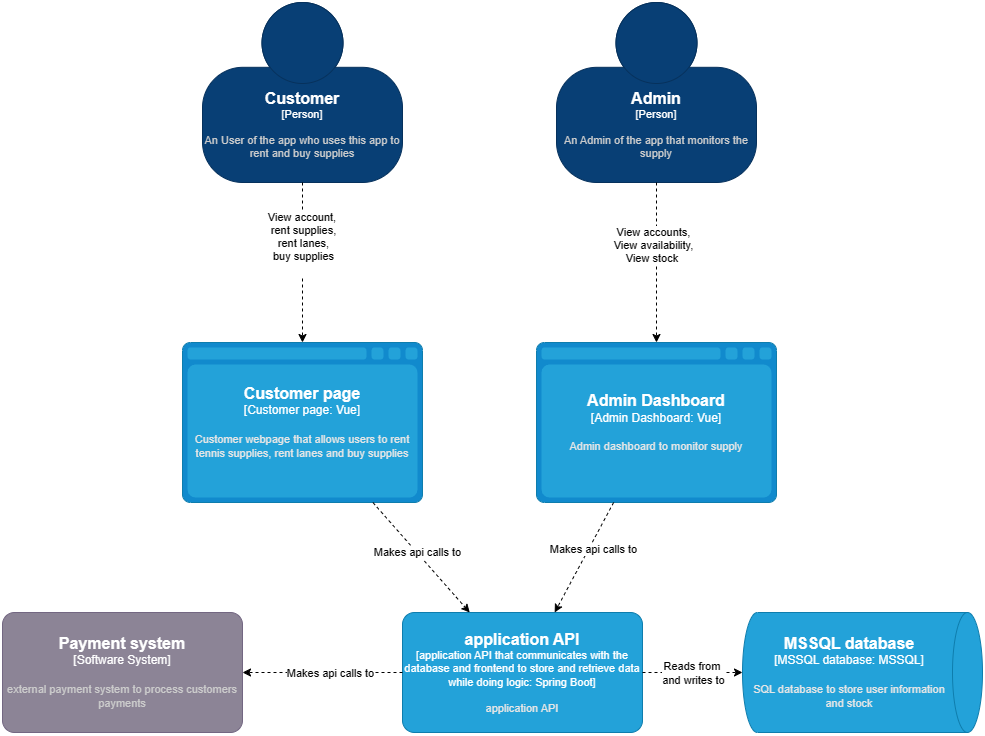

The diagram above was exported from draw.io. Its source (the exported page's mxGraphModel, read from the mxfile embedded in the PNG):
<mxGraphModel dx="2658" dy="1591" grid="1" gridSize="10" guides="1" tooltips="1" connect="1" arrows="1" fold="1" page="1" pageScale="1" pageWidth="1169" pageHeight="827" math="0" shadow="0">
  <root>
    <mxCell id="0" />
    <mxCell id="1" parent="0" />
    <object placeholders="1" c4Name="Customer" c4Type="Person" c4Description="An User of the app who uses this app to rent and buy supplies" label="&lt;font style=&quot;font-size: 16px&quot;&gt;&lt;b&gt;%c4Name%&lt;/b&gt;&lt;/font&gt;&lt;div&gt;[%c4Type%]&lt;/div&gt;&lt;br&gt;&lt;div&gt;&lt;font style=&quot;font-size: 11px&quot;&gt;&lt;font color=&quot;#cccccc&quot;&gt;%c4Description%&lt;/font&gt;&lt;/div&gt;" id="tJiusB9u_01UPpiJX9_t-4">
      <mxCell style="html=1;fontSize=11;dashed=0;whiteSpace=wrap;fillColor=#083F75;strokeColor=#06315C;fontColor=#ffffff;shape=mxgraph.c4.person2;align=center;metaEdit=1;points=[[0.5,0,0],[1,0.5,0],[1,0.75,0],[0.75,1,0],[0.5,1,0],[0.25,1,0],[0,0.75,0],[0,0.5,0]];resizable=0;" parent="1" vertex="1">
        <mxGeometry x="130" y="-130" width="200" height="180" as="geometry" />
      </mxCell>
    </object>
    <object placeholders="1" c4Name="Admin" c4Type="Person" c4Description="An Admin of the app that monitors the supply " label="&lt;font style=&quot;font-size: 16px&quot;&gt;&lt;b&gt;%c4Name%&lt;/b&gt;&lt;/font&gt;&lt;div&gt;[%c4Type%]&lt;/div&gt;&lt;br&gt;&lt;div&gt;&lt;font style=&quot;font-size: 11px&quot;&gt;&lt;font color=&quot;#cccccc&quot;&gt;%c4Description%&lt;/font&gt;&lt;/div&gt;" id="tJiusB9u_01UPpiJX9_t-5">
      <mxCell style="html=1;fontSize=11;dashed=0;whiteSpace=wrap;fillColor=#083F75;strokeColor=#06315C;fontColor=#ffffff;shape=mxgraph.c4.person2;align=center;metaEdit=1;points=[[0.5,0,0],[1,0.5,0],[1,0.75,0],[0.75,1,0],[0.5,1,0],[0.25,1,0],[0,0.75,0],[0,0.5,0]];resizable=0;" parent="1" vertex="1">
        <mxGeometry x="484" y="-130" width="200" height="180" as="geometry" />
      </mxCell>
    </object>
    <object placeholders="1" c4Type="Admin Dashboard" c4Container="Admin Dashboard" c4Technology="Vue" c4Description="Admin dashboard to monitor supply" label="&lt;font style=&quot;font-size: 16px&quot;&gt;&lt;b&gt;%c4Type%&lt;/b&gt;&lt;/font&gt;&lt;div&gt;[%c4Container%:&amp;nbsp;%c4Technology%]&lt;/div&gt;&lt;br&gt;&lt;div&gt;&lt;font style=&quot;font-size: 11px&quot;&gt;&lt;font color=&quot;#E6E6E6&quot;&gt;%c4Description%&lt;/font&gt;&lt;/div&gt;" id="tJiusB9u_01UPpiJX9_t-6">
      <mxCell style="shape=mxgraph.c4.webBrowserContainer2;whiteSpace=wrap;html=1;boundedLbl=1;rounded=0;labelBackgroundColor=none;strokeColor=#118ACD;fillColor=#23A2D9;strokeColor=#118ACD;strokeColor2=#0E7DAD;fontSize=12;fontColor=#ffffff;align=center;metaEdit=1;points=[[0.5,0,0],[1,0.25,0],[1,0.5,0],[1,0.75,0],[0.5,1,0],[0,0.75,0],[0,0.5,0],[0,0.25,0]];resizable=0;" parent="1" vertex="1">
        <mxGeometry x="464" y="210" width="240" height="160" as="geometry" />
      </mxCell>
    </object>
    <object placeholders="1" c4Type="Customer page" c4Container="Customer page" c4Technology="Vue" c4Description="Customer webpage that allows users to rent tennis supplies, rent lanes and buy supplies " label="&lt;font style=&quot;font-size: 16px&quot;&gt;&lt;b&gt;%c4Type%&lt;/b&gt;&lt;/font&gt;&lt;div&gt;[%c4Container%:&amp;nbsp;%c4Technology%]&lt;/div&gt;&lt;br&gt;&lt;div&gt;&lt;font style=&quot;font-size: 11px&quot;&gt;&lt;font color=&quot;#E6E6E6&quot;&gt;%c4Description%&lt;/font&gt;&lt;/div&gt;" id="tJiusB9u_01UPpiJX9_t-7">
      <mxCell style="shape=mxgraph.c4.webBrowserContainer2;whiteSpace=wrap;html=1;boundedLbl=1;rounded=0;labelBackgroundColor=none;strokeColor=#118ACD;fillColor=#23A2D9;strokeColor=#118ACD;strokeColor2=#0E7DAD;fontSize=12;fontColor=#ffffff;align=center;metaEdit=1;points=[[0.5,0,0],[1,0.25,0],[1,0.5,0],[1,0.75,0],[0.5,1,0],[0,0.75,0],[0,0.5,0],[0,0.25,0]];resizable=0;" parent="1" vertex="1">
        <mxGeometry x="110" y="210" width="240" height="160" as="geometry" />
      </mxCell>
    </object>
    <object placeholders="1" c4Name="application API" c4Type="application API that communicates with the database and frontend to store and retrieve data while doing logic" c4Technology="Spring Boot" c4Description="application API" label="&lt;font style=&quot;font-size: 16px&quot;&gt;&lt;b&gt;%c4Name%&lt;/b&gt;&lt;/font&gt;&lt;div&gt;[%c4Type%: %c4Technology%]&lt;/div&gt;&lt;br&gt;&lt;div&gt;&lt;font style=&quot;font-size: 11px&quot;&gt;&lt;font color=&quot;#E6E6E6&quot;&gt;%c4Description%&lt;/font&gt;&lt;/div&gt;" id="tJiusB9u_01UPpiJX9_t-9">
      <mxCell style="rounded=1;whiteSpace=wrap;html=1;fontSize=11;labelBackgroundColor=none;fillColor=#23A2D9;fontColor=#ffffff;align=center;arcSize=10;strokeColor=#0E7DAD;metaEdit=1;resizable=0;points=[[0.25,0,0],[0.5,0,0],[0.75,0,0],[1,0.25,0],[1,0.5,0],[1,0.75,0],[0.75,1,0],[0.5,1,0],[0.25,1,0],[0,0.75,0],[0,0.5,0],[0,0.25,0]];" parent="1" vertex="1">
        <mxGeometry x="330" y="480" width="240" height="120" as="geometry" />
      </mxCell>
    </object>
    <object placeholders="1" c4Type="MSSQL database" c4Container="MSSQL database" c4Technology="MSSQL" c4Description="SQL database to store user information and stock" label="&lt;font style=&quot;font-size: 16px&quot;&gt;&lt;b&gt;%c4Type%&lt;/b&gt;&lt;/font&gt;&lt;div&gt;[%c4Container%:&amp;nbsp;%c4Technology%]&lt;/div&gt;&lt;br&gt;&lt;div&gt;&lt;font style=&quot;font-size: 11px&quot;&gt;&lt;font color=&quot;#E6E6E6&quot;&gt;%c4Description%&lt;/font&gt;&lt;/div&gt;" id="tJiusB9u_01UPpiJX9_t-10">
      <mxCell style="shape=cylinder3;size=15;direction=south;whiteSpace=wrap;html=1;boundedLbl=1;rounded=0;labelBackgroundColor=none;fillColor=#23A2D9;fontSize=12;fontColor=#ffffff;align=center;strokeColor=#0E7DAD;metaEdit=1;points=[[0.5,0,0],[1,0.25,0],[1,0.5,0],[1,0.75,0],[0.5,1,0],[0,0.75,0],[0,0.5,0],[0,0.25,0]];resizable=0;" parent="1" vertex="1">
        <mxGeometry x="670" y="480" width="240" height="120" as="geometry" />
      </mxCell>
    </object>
    <mxCell id="zqkXiwjLQiCNz8Se2z33-1" value="" style="endArrow=classic;html=1;rounded=0;dashed=1;" parent="1" source="tJiusB9u_01UPpiJX9_t-5" target="tJiusB9u_01UPpiJX9_t-6" edge="1">
      <mxGeometry width="50" height="50" relative="1" as="geometry">
        <mxPoint x="310" y="560" as="sourcePoint" />
        <mxPoint x="360" y="510" as="targetPoint" />
      </mxGeometry>
    </mxCell>
    <mxCell id="zqkXiwjLQiCNz8Se2z33-10" value="View accounts,&lt;div&gt;View availability,&lt;/div&gt;&lt;div&gt;View stock&amp;nbsp;&lt;/div&gt;" style="edgeLabel;html=1;align=center;verticalAlign=middle;resizable=0;points=[];" parent="zqkXiwjLQiCNz8Se2z33-1" vertex="1" connectable="0">
      <mxGeometry x="-0.3003" y="5" relative="1" as="geometry">
        <mxPoint x="-9" y="7" as="offset" />
      </mxGeometry>
    </mxCell>
    <mxCell id="zqkXiwjLQiCNz8Se2z33-2" value="" style="endArrow=classic;html=1;rounded=0;dashed=1;" parent="1" source="tJiusB9u_01UPpiJX9_t-4" target="tJiusB9u_01UPpiJX9_t-7" edge="1">
      <mxGeometry width="50" height="50" relative="1" as="geometry">
        <mxPoint x="320" y="570" as="sourcePoint" />
        <mxPoint x="370" y="520" as="targetPoint" />
      </mxGeometry>
    </mxCell>
    <mxCell id="zqkXiwjLQiCNz8Se2z33-9" value="View account,&amp;nbsp;&lt;div&gt;rent supplies,&lt;/div&gt;&lt;div&gt;rent lanes,&lt;/div&gt;&lt;div&gt;buy supplies&lt;/div&gt;&lt;div&gt;&lt;br&gt;&lt;/div&gt;" style="edgeLabel;html=1;align=center;verticalAlign=middle;resizable=0;points=[];" parent="zqkXiwjLQiCNz8Se2z33-2" vertex="1" connectable="0">
      <mxGeometry x="-0.4039" y="3" relative="1" as="geometry">
        <mxPoint x="-3" y="13" as="offset" />
      </mxGeometry>
    </mxCell>
    <mxCell id="zqkXiwjLQiCNz8Se2z33-3" value="" style="endArrow=classic;html=1;rounded=0;dashed=1;" parent="1" source="tJiusB9u_01UPpiJX9_t-6" target="tJiusB9u_01UPpiJX9_t-9" edge="1">
      <mxGeometry width="50" height="50" relative="1" as="geometry">
        <mxPoint x="590" y="510" as="sourcePoint" />
        <mxPoint x="640" y="460" as="targetPoint" />
      </mxGeometry>
    </mxCell>
    <mxCell id="zqkXiwjLQiCNz8Se2z33-7" value="Makes api calls to" style="edgeLabel;html=1;align=center;verticalAlign=middle;resizable=0;points=[];" parent="zqkXiwjLQiCNz8Se2z33-3" vertex="1" connectable="0">
      <mxGeometry x="-0.2013" y="4" relative="1" as="geometry">
        <mxPoint x="-1" as="offset" />
      </mxGeometry>
    </mxCell>
    <mxCell id="zqkXiwjLQiCNz8Se2z33-4" value="" style="endArrow=classic;html=1;rounded=0;dashed=1;" parent="1" source="tJiusB9u_01UPpiJX9_t-7" target="tJiusB9u_01UPpiJX9_t-9" edge="1">
      <mxGeometry width="50" height="50" relative="1" as="geometry">
        <mxPoint x="460" y="550" as="sourcePoint" />
        <mxPoint x="510" y="500" as="targetPoint" />
      </mxGeometry>
    </mxCell>
    <mxCell id="zqkXiwjLQiCNz8Se2z33-8" value="Makes api calls to" style="edgeLabel;html=1;align=center;verticalAlign=middle;resizable=0;points=[];" parent="zqkXiwjLQiCNz8Se2z33-4" vertex="1" connectable="0">
      <mxGeometry x="-0.0977" relative="1" as="geometry">
        <mxPoint as="offset" />
      </mxGeometry>
    </mxCell>
    <mxCell id="zqkXiwjLQiCNz8Se2z33-5" value="" style="endArrow=classic;html=1;rounded=0;dashed=1;" parent="1" source="tJiusB9u_01UPpiJX9_t-9" target="tJiusB9u_01UPpiJX9_t-10" edge="1">
      <mxGeometry width="50" height="50" relative="1" as="geometry">
        <mxPoint x="880" y="450" as="sourcePoint" />
        <mxPoint x="930" y="400" as="targetPoint" />
      </mxGeometry>
    </mxCell>
    <mxCell id="zqkXiwjLQiCNz8Se2z33-6" value="Reads from&amp;nbsp;&lt;div&gt;and writes to&lt;/div&gt;" style="edgeLabel;html=1;align=center;verticalAlign=middle;resizable=0;points=[];" parent="zqkXiwjLQiCNz8Se2z33-5" vertex="1" connectable="0">
      <mxGeometry x="-0.4438" y="2" relative="1" as="geometry">
        <mxPoint x="23" y="2" as="offset" />
      </mxGeometry>
    </mxCell>
    <object placeholders="1" c4Name="Payment system" c4Type="Software System" c4Description="external payment system to process customers payments" label="&lt;font style=&quot;font-size: 16px&quot;&gt;&lt;b&gt;%c4Name%&lt;/b&gt;&lt;/font&gt;&lt;div&gt;[%c4Type%]&lt;/div&gt;&lt;br&gt;&lt;div&gt;&lt;font style=&quot;font-size: 11px&quot;&gt;&lt;font color=&quot;#cccccc&quot;&gt;%c4Description%&lt;/font&gt;&lt;/div&gt;" id="ZIuP7GUe710QH3kVfk7Z-1">
      <mxCell style="rounded=1;whiteSpace=wrap;html=1;labelBackgroundColor=none;fillColor=#8C8496;fontColor=#ffffff;align=center;arcSize=10;strokeColor=#736782;metaEdit=1;resizable=0;points=[[0.25,0,0],[0.5,0,0],[0.75,0,0],[1,0.25,0],[1,0.5,0],[1,0.75,0],[0.75,1,0],[0.5,1,0],[0.25,1,0],[0,0.75,0],[0,0.5,0],[0,0.25,0]];" vertex="1" parent="1">
        <mxGeometry x="-70" y="480" width="240" height="120" as="geometry" />
      </mxCell>
    </object>
    <mxCell id="ZIuP7GUe710QH3kVfk7Z-2" value="" style="endArrow=classic;html=1;rounded=0;dashed=1;" edge="1" parent="1" source="tJiusB9u_01UPpiJX9_t-9" target="ZIuP7GUe710QH3kVfk7Z-1">
      <mxGeometry width="50" height="50" relative="1" as="geometry">
        <mxPoint x="310" y="380" as="sourcePoint" />
        <mxPoint x="407" y="490" as="targetPoint" />
      </mxGeometry>
    </mxCell>
    <mxCell id="ZIuP7GUe710QH3kVfk7Z-3" value="Makes api calls to" style="edgeLabel;html=1;align=center;verticalAlign=middle;resizable=0;points=[];" vertex="1" connectable="0" parent="ZIuP7GUe710QH3kVfk7Z-2">
      <mxGeometry x="-0.0977" relative="1" as="geometry">
        <mxPoint as="offset" />
      </mxGeometry>
    </mxCell>
  </root>
</mxGraphModel>